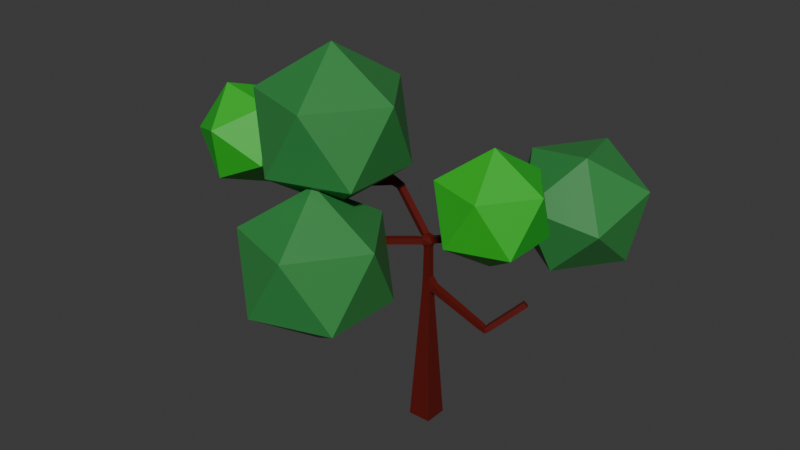 # Source: baum.blend  (saved by Blender 4.2.66; exported with 4.5.12 LTS)
import bpy
from mathutils import Matrix  # noqa: F401  (used for matrix-valued properties, if any)

bpy.ops.wm.read_factory_settings(use_empty=True)
scene = bpy.context.scene
scene.name = 'Scene'

# ---- collections
col_collection = bpy.data.collections.new('Collection'); scene.collection.children.link(col_collection)

# ---- materials (node trees are filled in below, after node groups)
mat_base = bpy.data.materials.new('Base')
mat_leaflight = bpy.data.materials.new('leafLight')
mat_leafdarker = bpy.data.materials.new('leafDarker')

# ---- material node trees
mat_base.use_nodes = True; mat_base.node_tree.nodes.clear()
_N = mat_base.node_tree.nodes; _L = mat_base.node_tree.links
n0 = _N.new('ShaderNodeBsdfPrincipled'); n0.name = 'Principled BSDF'; n0.location = (10, 300)
n0.inputs[0].default_value = (0.1135, 0.005894, 0.002998, 1.0)
n1 = _N.new('ShaderNodeOutputMaterial'); n1.name = 'Material Output'; n1.location = (300, 300)
_L.new(n0.outputs[0], n1.inputs[0])
n1.is_active_output = True
mat_leaflight.use_nodes = True; mat_leaflight.node_tree.nodes.clear()
_N = mat_leaflight.node_tree.nodes; _L = mat_leaflight.node_tree.links
n0 = _N.new('ShaderNodeBsdfPrincipled'); n0.name = 'Principled BSDF'; n0.location = (10, 300)
n0.inputs[0].default_value = (0.02111, 0.4896, 0.02311, 1.0)
n1 = _N.new('ShaderNodeOutputMaterial'); n1.name = 'Material Output'; n1.location = (300, 300)
_L.new(n0.outputs[0], n1.inputs[0])
n1.is_active_output = True
mat_leafdarker.use_nodes = True; mat_leafdarker.node_tree.nodes.clear()
_N = mat_leafdarker.node_tree.nodes; _L = mat_leafdarker.node_tree.links
n0 = _N.new('ShaderNodeBsdfPrincipled'); n0.name = 'Principled BSDF'; n0.location = (10, 300)
n0.inputs[0].default_value = (0.03467, 0.2465, 0.05679, 1.0)
n1 = _N.new('ShaderNodeOutputMaterial'); n1.name = 'Material Output'; n1.location = (300, 300)
_L.new(n0.outputs[0], n1.inputs[0])
n1.is_active_output = True

# ---- world
world_world = bpy.data.worlds.new('World'); scene.world = world_world
world_world.use_nodes = True; world_world.node_tree.nodes.clear()
_N = world_world.node_tree.nodes; _L = world_world.node_tree.links
n0 = _N.new('ShaderNodeOutputWorld'); n0.name = 'World Output'; n0.location = (300, 300)
n1 = _N.new('ShaderNodeBackground'); n1.name = 'Background'; n1.location = (10, 300)
n1.inputs[0].default_value = (0.05088, 0.05088, 0.05088, 1.0)
_L.new(n1.outputs[0], n0.inputs[0])
n0.is_active_output = True
world_world.color = (0.05088, 0.05088, 0.05088)
world_world.sun_shadow_jitter_overblur = 0.0

# ---- meshes
me_cube = bpy.data.meshes.new('Cube')
me_cube.from_pydata([(0.1665, -0.1665, 0.0), (-0.1665, -0.1665, 0.0), (-0.1665, 0.1665, 0.0), (0.1665, 0.1665, 0.0), (-0.9424, -0.7241, 2.654), (-1.018, -0.6821, 2.657), (-1.008, -0.6698, 2.742), (-0.9326, -0.7118, 2.739), (-1.113, -0.6547, 3.939), (-1.193, -0.6235, 3.939), (-1.175, -0.5767, 4.009), (-1.095, -0.6079, 4.009), (-2.192, 0.02213, 3.584), (-2.174, 0.1046, 3.566), (-2.132, 0.1112, 3.641), (-2.15, 0.0287, 3.659), (-1.419, -0.2267, 3.178), (-1.437, -0.1424, 3.175), (-1.418, -0.1347, 3.258), (-1.4, -0.219, 3.262), (-0.9527, -1.285, 2.871), (-1.038, -1.278, 2.884), (-1.023, -1.248, 2.963), (-0.9379, -1.255, 2.95), (1.022, -0.3501, 3.522), (0.9494, -0.3965, 3.522), (0.9135, -0.3402, 3.577), (0.9862, -0.2938, 3.577), (1.165, 0.8584, 3.175), (1.242, 0.819, 3.175), (1.237, 0.8083, 3.26), (1.16, 0.8477, 3.26), (0.953, 0.04009, 1.719), (0.9733, -0.0347, 1.717), (0.9605, -0.04009, 1.793), (0.9402, 0.0347, 1.795), (1.38, 0.3193, 2.147), (1.418, 0.2517, 2.154), (1.371, 0.232, 2.213), (1.334, 0.2995, 2.206), (0.7627, 0.07404, 3.05), (0.8394, 0.03463, 3.05), (0.8339, 0.02386, 3.135), (0.7571, 0.06327, 3.135), (0.7993, 0.1453, 3.061), (0.876, 0.1059, 3.061), (0.8705, 0.09517, 3.147), (0.7938, 0.1346, 3.147), (0.8359, 0.2167, 3.073), (0.9126, 0.1772, 3.073), (0.9071, 0.1665, 3.158), (0.8304, 0.2059, 3.158), (0.8725, 0.288, 3.084), (0.9493, 0.2486, 3.084), (0.9437, 0.2378, 3.169), (0.867, 0.2772, 3.169), (0.9091, 0.3593, 3.095), (0.9859, 0.3199, 3.095), (0.9803, 0.3091, 3.181), (0.9036, 0.3485, 3.181), (0.9457, 0.4306, 3.107), (1.022, 0.3912, 3.107), (1.017, 0.3804, 3.192), (0.9402, 0.4198, 3.192), (0.9823, 0.5019, 3.118), (1.059, 0.4625, 3.118), (1.054, 0.4517, 3.204), (0.9768, 0.4911, 3.204), (1.019, 0.5732, 3.129), (1.096, 0.5338, 3.129), (1.09, 0.523, 3.215), (1.013, 0.5624, 3.215), (1.056, 0.6445, 3.141), (1.132, 0.6051, 3.141), (1.127, 0.5943, 3.226), (1.05, 0.6337, 3.226), (1.092, 0.7158, 3.152), (1.169, 0.6764, 3.152), (1.163, 0.6656, 3.238), (1.087, 0.7051, 3.238), (1.129, 0.7871, 3.164), (1.206, 0.7477, 3.164), (1.2, 0.737, 3.249), (1.123, 0.7764, 3.249), (0.8418, -0.06763, 3.113), (0.7691, -0.1141, 3.113), (0.7331, -0.05778, 3.167), (0.8058, -0.01134, 3.167), (0.8676, -0.108, 3.171), (0.7948, -0.1544, 3.171), (0.7589, -0.09813, 3.226), (0.8316, -0.05168, 3.226), (0.8933, -0.1483, 3.23), (0.8206, -0.1948, 3.23), (0.7846, -0.1385, 3.284), (0.8574, -0.09203, 3.284), (0.9191, -0.1887, 3.288), (0.8464, -0.2351, 3.288), (0.8104, -0.1788, 3.343), (0.8831, -0.1324, 3.343), (0.9449, -0.229, 3.347), (0.8721, -0.2755, 3.347), (0.8362, -0.2192, 3.401), (0.9089, -0.1727, 3.401), (0.9706, -0.2694, 3.405), (0.8979, -0.3158, 3.405), (0.862, -0.2595, 3.46), (0.9347, -0.2131, 3.46), (0.9964, -0.3097, 3.464), (0.9237, -0.3562, 3.464), (0.8877, -0.2999, 3.519), (0.9604, -0.2534, 3.519), (-0.9416, -0.7867, 2.679), (-1.027, -0.7798, 2.692), (-1.012, -0.7496, 2.772), (-0.9268, -0.7565, 2.759), (-0.9432, -0.8579, 2.706), (-1.028, -0.851, 2.72), (-1.013, -0.8208, 2.799), (-0.9284, -0.8277, 2.786), (-0.9448, -0.9291, 2.734), (-1.03, -0.9222, 2.747), (-1.015, -0.892, 2.826), (-0.93, -0.8989, 2.813), (-0.9464, -1.0, 2.761), (-1.031, -0.9934, 2.774), (-1.017, -0.9632, 2.854), (-0.9316, -0.9701, 2.841), (-0.948, -1.072, 2.788), (-1.033, -1.065, 2.802), (-1.018, -1.034, 2.881), (-0.9332, -1.041, 2.868), (-0.9496, -1.143, 2.816), (-1.035, -1.136, 2.829), (-1.02, -1.106, 2.908), (-0.9348, -1.113, 2.895), (-0.9511, -1.214, 2.843), (-1.036, -1.207, 2.856), (-1.021, -1.177, 2.936), (-0.9363, -1.184, 2.923), (-0.04307, -0.08381, 2.702), (-0.09324, -0.01361, 2.702), (-0.09915, -0.01052, 2.772), (-0.04606, -0.08595, 2.789), (-0.1127, -0.1336, 2.699), (-0.1629, -0.0634, 2.699), (-0.1659, -0.06553, 2.785), (-0.1157, -0.1357, 2.785), (-0.1824, -0.1834, 2.695), (-0.2326, -0.1132, 2.695), (-0.2355, -0.1153, 2.781), (-0.1854, -0.1855, 2.781), (-0.252, -0.2332, 2.692), (-0.3022, -0.163, 2.692), (-0.3052, -0.1651, 2.778), (-0.255, -0.2353, 2.778), (-0.3217, -0.2829, 2.688), (-0.3719, -0.2127, 2.688), (-0.3749, -0.2149, 2.774), (-0.3247, -0.2851, 2.774), (-0.3913, -0.3327, 2.684), (-0.4415, -0.2625, 2.684), (-0.4445, -0.2647, 2.77), (-0.3943, -0.3349, 2.77), (-0.461, -0.3825, 2.681), (-0.5112, -0.3123, 2.681), (-0.5142, -0.3144, 2.767), (-0.464, -0.3846, 2.767), (-0.5307, -0.4323, 2.677), (-0.5808, -0.3621, 2.677), (-0.5838, -0.3642, 2.763), (-0.5336, -0.4344, 2.763), (-0.6003, -0.4821, 2.673), (-0.6505, -0.4119, 2.673), (-0.6535, -0.414, 2.759), (-0.6033, -0.4842, 2.759), (-0.67, -0.5318, 2.67), (-0.7201, -0.4617, 2.67), (-0.7231, -0.4638, 2.756), (-0.673, -0.534, 2.756), (-0.7396, -0.5816, 2.666), (-0.7898, -0.5114, 2.666), (-0.7928, -0.5136, 2.752), (-0.7426, -0.5838, 2.752), (-0.8093, -0.6314, 2.662), (-0.8594, -0.5612, 2.662), (-0.8624, -0.5634, 2.749), (-0.8123, -0.6336, 2.749), (-0.8789, -0.6812, 2.659), (-0.9291, -0.611, 2.659), (-0.9321, -0.6131, 2.745), (-0.8819, -0.6833, 2.745), (-0.7757, 0.2151, 3.272), (-0.8562, 0.2463, 3.272), (-0.838, 0.2931, 3.342), (-0.7576, 0.2619, 3.342), (-0.7998, 0.153, 3.319), (-0.8803, 0.1842, 3.319), (-0.8621, 0.231, 3.39), (-0.7817, 0.1998, 3.39), (-0.8239, 0.09089, 3.367), (-0.9044, 0.1221, 3.367), (-0.8862, 0.1689, 3.437), (-0.8058, 0.1377, 3.437), (-0.848, 0.02876, 3.415), (-0.9284, 0.05995, 3.415), (-0.9103, 0.1067, 3.485), (-0.8298, 0.07555, 3.485), (-0.8721, -0.03337, 3.462), (-0.9525, -0.002182, 3.462), (-0.9344, 0.04461, 3.532), (-0.8539, 0.01342, 3.532), (-0.8962, -0.0955, 3.51), (-0.9766, -0.06431, 3.51), (-0.9585, -0.01752, 3.58), (-0.878, -0.04871, 3.58), (-0.9202, -0.1576, 3.558), (-1.001, -0.1264, 3.558), (-0.9826, -0.07965, 3.628), (-0.9021, -0.1108, 3.628), (-0.9443, -0.2198, 3.605), (-1.025, -0.1886, 3.605), (-1.007, -0.1418, 3.675), (-0.9262, -0.173, 3.675), (-0.9684, -0.2819, 3.653), (-1.049, -0.2507, 3.653), (-1.031, -0.2039, 3.723), (-0.9503, -0.2351, 3.723), (-0.9925, -0.344, 3.7), (-1.073, -0.3128, 3.7), (-1.055, -0.266, 3.771), (-0.9744, -0.2972, 3.771), (-1.017, -0.4061, 3.748), (-1.097, -0.375, 3.748), (-1.079, -0.3282, 3.818), (-0.9984, -0.3594, 3.818), (-1.041, -0.4683, 3.796), (-1.121, -0.4371, 3.796), (-1.103, -0.3903, 3.866), (-1.023, -0.4215, 3.866), (-1.065, -0.5304, 3.843), (-1.145, -0.4992, 3.843), (-1.127, -0.4524, 3.914), (-1.047, -0.4836, 3.914), (-1.089, -0.5925, 3.891), (-1.169, -0.5613, 3.891), (-1.151, -0.5146, 3.961), (-1.071, -0.5457, 3.961), (-1.516, -0.2027, 3.225), (-1.498, -0.1202, 3.208), (-1.456, -0.1136, 3.283), (-1.474, -0.1962, 3.3), (-1.584, -0.1803, 3.261), (-1.566, -0.09774, 3.244), (-1.524, -0.09116, 3.319), (-1.542, -0.1737, 3.336), (-1.651, -0.1578, 3.297), (-1.633, -0.07525, 3.28), (-1.591, -0.06868, 3.355), (-1.609, -0.1512, 3.372), (-1.719, -0.1353, 3.333), (-1.701, -0.05276, 3.315), (-1.659, -0.04619, 3.391), (-1.677, -0.1287, 3.408), (-1.787, -0.1128, 3.369), (-1.768, -0.03028, 3.351), (-1.726, -0.0237, 3.426), (-1.745, -0.1062, 3.444), (-1.854, -0.09031, 3.405), (-1.836, -0.007789, 3.387), (-1.794, -0.001215, 3.462), (-1.812, -0.08373, 3.48), (-1.922, -0.06782, 3.44), (-1.904, 0.0147, 3.423), (-1.862, 0.02127, 3.498), (-1.88, -0.06125, 3.515), (-1.989, -0.04533, 3.476), (-1.971, 0.03718, 3.459), (-1.929, 0.04376, 3.534), (-1.947, -0.03876, 3.551), (-2.057, -0.02285, 3.512), (-2.039, 0.05967, 3.495), (-1.997, 0.06625, 3.57), (-2.015, -0.01627, 3.587), (-2.124, -0.0003613, 3.548), (-2.106, 0.08216, 3.531), (-2.064, 0.08873, 3.606), (-2.082, 0.006213, 3.623), (-0.8181, 0.2339, 3.212), (-0.8712, 0.3019, 3.212), (-0.8747, 0.2992, 3.298), (-0.8215, 0.2312, 3.298), (-0.8817, 0.1842, 3.208), (-0.9348, 0.2522, 3.208), (-0.9383, 0.2495, 3.294), (-0.8851, 0.1815, 3.294), (-0.9453, 0.1345, 3.204), (-0.9984, 0.2025, 3.204), (-1.002, 0.1998, 3.29), (-0.9487, 0.1318, 3.29), (-1.009, 0.08484, 3.2), (-1.062, 0.1528, 3.2), (-1.065, 0.1501, 3.286), (-1.012, 0.08215, 3.286), (-1.072, 0.03514, 3.196), (-1.126, 0.1031, 3.196), (-1.129, 0.1004, 3.282), (-1.076, 0.03246, 3.282), (-1.136, -0.01455, 3.192), (-1.189, 0.05343, 3.192), (-1.193, 0.05075, 3.278), (-1.139, -0.01724, 3.278), (-1.2, -0.06425, 3.187), (-1.253, 0.003738, 3.187), (-1.256, 0.001052, 3.274), (-1.203, -0.06693, 3.274), (-1.263, -0.1139, 3.183), (-1.316, -0.04596, 3.183), (-1.32, -0.04864, 3.27), (-1.267, -0.1166, 3.27), (-1.327, -0.1636, 3.179), (-1.38, -0.09565, 3.179), (-1.383, -0.09834, 3.265), (-1.33, -0.1663, 3.265), (0.09466, 0.04038, 2.743), (0.09213, -0.04587, 2.743), (0.05767, -0.04485, 2.822), (0.0602, 0.04139, 2.822), (0.1708, 0.03815, 2.776), (0.1683, -0.0481, 2.776), (0.1338, -0.04709, 2.855), (0.1364, 0.03916, 2.855), (0.247, 0.03591, 2.809), (0.2445, -0.05034, 2.809), (0.21, -0.04933, 2.888), (0.2125, 0.03692, 2.888), (0.3232, 0.03367, 2.843), (0.3206, -0.05257, 2.843), (0.2862, -0.05156, 2.922), (0.2887, 0.03469, 2.922), (0.3993, 0.03144, 2.876), (0.3968, -0.05481, 2.876), (0.3623, -0.0538, 2.955), (0.3649, 0.03245, 2.955), (0.4755, 0.0292, 2.909), (0.473, -0.05705, 2.909), (0.4385, -0.05603, 2.988), (0.441, 0.03021, 2.988), (0.5517, 0.02697, 2.942), (0.5491, -0.05928, 2.942), (0.5147, -0.05827, 3.021), (0.5172, 0.02798, 3.021), (0.6278, 0.02473, 2.975), (0.6253, -0.06152, 2.975), (0.5908, -0.06051, 3.054), (0.5934, 0.02574, 3.054), (0.704, 0.02249, 3.009), (0.7015, -0.06375, 3.009), (0.667, -0.06274, 3.088), (0.6695, 0.0235, 3.088), (-0.06975, 0.07471, 2.755), (-0.02839, 0.058, 2.829), (-0.06071, -0.022, 2.829), (-0.1673, 0.02107, 2.797), (-0.135, 0.1011, 2.797), (-0.09363, 0.08436, 2.871), (-0.1259, 0.004355, 2.871), (-0.2325, 0.04742, 2.84), (-0.2002, 0.1274, 2.84), (-0.1589, 0.1107, 2.914), (-0.1912, 0.03071, 2.914), (-0.2978, 0.07378, 2.882), (-0.2655, 0.1538, 2.882), (-0.2241, 0.1371, 2.956), (-0.2564, 0.05707, 2.956), (-0.363, 0.1001, 2.925), (-0.3307, 0.1801, 2.925), (-0.2893, 0.1634, 2.999), (-0.3216, 0.08342, 2.999), (-0.4282, 0.1265, 2.967), (-0.3959, 0.2065, 2.967), (-0.3546, 0.1898, 3.041), (-0.3869, 0.1098, 3.041), (-0.4935, 0.1528, 3.01), (-0.4612, 0.2328, 3.01), (-0.4198, 0.2161, 3.084), (-0.4521, 0.1361, 3.084), (-0.5587, 0.1792, 3.052), (-0.5264, 0.2592, 3.052), (-0.485, 0.2425, 3.126), (-0.5174, 0.1625, 3.126), (-0.6239, 0.2056, 3.095), (-0.5916, 0.2856, 3.095), (-0.5503, 0.2688, 3.169), (-0.5826, 0.1888, 3.169), (-0.6892, 0.2319, 3.137), (-0.6569, 0.3119, 3.137), (-0.6155, 0.2952, 3.211), (-0.6478, 0.2152, 3.211), (-0.7544, 0.2583, 3.18), (-0.7221, 0.3383, 3.18), (-0.6807, 0.3216, 3.254), (-0.7131, 0.2416, 3.254), (0.05029, -0.05029, 2.223), (-0.05029, -0.05029, 2.223), (-0.05029, 0.05029, 2.223), (0.05029, 0.05029, 2.223), (0.04901, -0.04901, 2.317), (-0.04901, -0.04901, 2.317), (-0.04901, 0.04901, 2.317), (0.04901, 0.04901, 2.317), (0.04778, -0.04778, 2.407), (-0.04778, -0.04778, 2.407), (-0.04778, 0.04778, 2.407), (0.04778, 0.04778, 2.407), (0.04659, -0.04659, 2.495), (-0.04659, -0.04659, 2.495), (-0.04659, 0.04659, 2.495), (0.04659, 0.04659, 2.495), (0.04542, -0.04542, 2.581), (-0.04542, -0.04542, 2.581), (-0.04542, 0.04542, 2.581), (0.04542, 0.04542, 2.581), (0.04427, -0.04427, 2.666), (-0.04427, -0.04427, 2.666), (-0.04427, 0.04427, 2.666), (0.04427, 0.04427, 2.666), (0.1411, -0.1411, 0.468), (-0.1411, -0.1411, 0.468), (-0.1411, 0.1411, 0.468), (0.1411, 0.1411, 0.468), (0.1265, -0.1265, 0.7372), (-0.1265, -0.1265, 0.7372), (-0.1265, 0.1265, 0.7372), (0.1265, 0.1265, 0.7372), (0.1144, -0.1144, 0.9615), (-0.1144, -0.1144, 0.9615), (-0.1144, 0.1144, 0.9615), (0.1144, 0.1144, 0.9615), (0.1036, -0.1036, 1.161), (-0.1036, -0.1036, 1.161), (-0.1036, 0.1036, 1.161), (0.1036, 0.1036, 1.161), (0.09364, -0.09364, 1.344), (-0.09364, -0.09364, 1.344), (-0.09364, 0.09364, 1.344), (0.09364, 0.09364, 1.344), (0.08439, -0.08439, 1.514), (-0.08439, -0.08439, 1.514), (-0.08439, 0.08439, 1.514), (0.08439, 0.08439, 1.514), (0.07566, -0.07566, 1.675), (-0.07566, -0.07566, 1.675), (-0.07566, 0.07566, 1.675), (0.07566, 0.07566, 1.675), (0.06735, -0.06735, 1.829), (-0.06735, -0.06735, 1.829), (-0.06735, 0.06735, 1.829), (0.06735, 0.06735, 1.829), (0.0594, -0.0594, 1.975), (-0.0594, -0.0594, 1.975), (-0.0594, 0.0594, 1.975), (0.0594, 0.0594, 1.975), (0.09116, 0.05026, 2.028), (0.09116, -0.05026, 2.028), (0.1266, -0.05026, 2.122), (0.1266, 0.05026, 2.122), (0.1823, 0.04903, 1.995), (0.1823, -0.04903, 1.995), (0.2169, -0.04903, 2.087), (0.2169, 0.04903, 2.087), (0.2677, 0.04788, 1.964), (0.2677, -0.04788, 1.964), (0.3015, -0.04788, 2.054), (0.3015, 0.04788, 2.054), (0.3495, 0.04677, 1.935), (0.3495, -0.04677, 1.935), (0.3825, -0.04677, 2.022), (0.3825, 0.04677, 2.022), (0.4288, 0.0457, 1.906), (0.4288, -0.0457, 1.906), (0.461, -0.0457, 1.992), (0.461, 0.0457, 1.992), (0.5061, 0.04466, 1.878), (0.5061, -0.04466, 1.878), (0.5376, -0.04466, 1.962), (0.5376, 0.04466, 1.962), (0.5818, 0.04364, 1.851), (0.5818, -0.04364, 1.851), (0.6125, -0.04364, 1.932), (0.6125, 0.04364, 1.932), (0.6561, 0.04263, 1.824), (0.6561, -0.04263, 1.824), (0.6862, -0.04263, 1.903), (0.6862, 0.04263, 1.903), (0.7293, 0.04165, 1.797), (0.7293, -0.04165, 1.797), (0.7586, -0.04165, 1.875), (0.7586, 0.04165, 1.875), (0.8014, 0.04067, 1.771), (0.8014, -0.04067, 1.771), (0.8301, -0.04067, 1.847), (0.8301, 0.04067, 1.847), (0.8727, 0.03971, 1.745), (0.8727, -0.03971, 1.745), (0.9007, -0.03971, 1.819), (0.9007, 0.03971, 1.819), (1.008, 0.07425, 1.77), (1.045, 0.006707, 1.777), (0.9988, -0.013, 1.836), (0.9614, 0.05454, 1.829), (1.054, 0.1049, 1.817), (1.092, 0.03733, 1.824), (1.045, 0.01763, 1.883), (1.008, 0.08517, 1.876), (1.101, 0.1355, 1.864), (1.138, 0.06796, 1.871), (1.092, 0.04825, 1.93), (1.054, 0.1158, 1.923), (1.148, 0.1661, 1.911), (1.185, 0.09858, 1.918), (1.138, 0.07888, 1.977), (1.101, 0.1464, 1.97), (1.194, 0.1968, 1.958), (1.231, 0.1292, 1.965), (1.185, 0.1095, 2.024), (1.148, 0.177, 2.017), (1.241, 0.2274, 2.006), (1.278, 0.1598, 2.013), (1.231, 0.1401, 2.071), (1.194, 0.2077, 2.064), (1.287, 0.258, 2.053), (1.325, 0.1905, 2.06), (1.278, 0.1708, 2.118), (1.241, 0.2383, 2.111), (1.334, 0.2886, 2.1), (1.371, 0.2211, 2.107), (1.325, 0.2014, 2.166), (1.287, 0.2689, 2.159), (-0.7757, 0.2151, 3.272), (-0.8562, 0.2463, 3.272), (-0.838, 0.2931, 3.342), (-0.7576, 0.2619, 3.342), (-0.8215, 0.2312, 3.298), (-0.8747, 0.2992, 3.298), (-0.8712, 0.3019, 3.212), (-0.8181, 0.2339, 3.212)], [], [(80, 81, 77, 76), (79, 76, 72, 75), (78, 79, 75, 74), (77, 78, 74, 73), (76, 77, 73, 72), (75, 72, 68, 71), (74, 75, 71, 70), (73, 74, 70, 69), (72, 73, 69, 68), (71, 68, 64, 67), (70, 71, 67, 66), (69, 70, 66, 65), (68, 69, 65, 64), (67, 64, 60, 63), (66, 67, 63, 62), (65, 66, 62, 61), (64, 65, 61, 60), (63, 60, 56, 59), (62, 63, 59, 58), (61, 62, 58, 57), (60, 61, 57, 56), (59, 56, 52, 55), (58, 59, 55, 54), (57, 58, 54, 53), (56, 57, 53, 52), (290, 400, 289), (55, 52, 48, 51), (54, 55, 51, 50), (53, 54, 50, 49), (52, 53, 49, 48), (51, 48, 44, 47), (401, 194, 195), (50, 51, 47, 46), (49, 50, 46, 45), (48, 49, 45, 44), (423, 140, 424), (47, 44, 40, 43), (46, 47, 43, 42), (45, 46, 42, 41), (44, 45, 41, 40), (360, 426, 425), (39, 38, 37, 36), (31, 30, 29, 28), (325, 140, 423), (325, 143, 140), (27, 26, 25, 24), (143, 362, 142), (406, 403, 465, 466), (194, 401, 400, 290), (361, 327, 360), (327, 324, 360), (324, 426, 360), (23, 22, 21, 20), (15, 14, 13, 12), (326, 143, 325), (326, 362, 143), (326, 361, 362), (326, 327, 361), (41, 84, 85, 357), (461, 460, 404, 405), (193, 543, 546, 288), (288, 546, 545, 289), (289, 545, 544, 290), (194, 541, 542, 195), (404, 460, 459, 403), (462, 461, 405, 406), (195, 542, 539, 192), (192, 539, 540, 291), (291, 540, 541, 194), (0, 1, 2, 3), (43, 359, 358, 86), (40, 41, 357, 356), (289, 400, 399, 288), (324, 325, 423, 426), (459, 464, 465, 403), (462, 406, 466, 463), (40, 356, 359, 43), (85, 86, 358, 357), (464, 459, 462, 463), (360, 425, 141, 142), (401, 195, 192, 402), (402, 192, 288, 399), (42, 43, 86, 87), (42, 87, 84, 41), (290, 544, 543, 193), (11, 10, 9, 8), (140, 141, 425, 424), (291, 193, 288, 192), (194, 290, 193, 291), (81, 82, 78, 77), (82, 83, 79, 78), (83, 80, 76, 79), (28, 29, 81, 80), (29, 30, 82, 81), (30, 31, 83, 82), (31, 28, 80, 83), (88, 89, 85, 84), (89, 90, 86, 85), (90, 91, 87, 86), (91, 88, 84, 87), (92, 93, 89, 88), (93, 94, 90, 89), (94, 95, 91, 90), (95, 92, 88, 91), (96, 97, 93, 92), (97, 98, 94, 93), (98, 99, 95, 94), (99, 96, 92, 95), (100, 101, 97, 96), (101, 102, 98, 97), (102, 103, 99, 98), (103, 100, 96, 99), (104, 105, 101, 100), (105, 106, 102, 101), (106, 107, 103, 102), (107, 104, 100, 103), (108, 109, 105, 104), (109, 110, 106, 105), (110, 111, 107, 106), (111, 108, 104, 107), (24, 25, 109, 108), (25, 26, 110, 109), (26, 27, 111, 110), (27, 24, 108, 111), (112, 113, 5, 4), (113, 114, 6, 5), (114, 115, 7, 6), (115, 112, 4, 7), (116, 117, 113, 112), (117, 118, 114, 113), (118, 119, 115, 114), (119, 116, 112, 115), (120, 121, 117, 116), (121, 122, 118, 117), (122, 123, 119, 118), (123, 120, 116, 119), (124, 125, 121, 120), (125, 126, 122, 121), (126, 127, 123, 122), (127, 124, 120, 123), (128, 129, 125, 124), (129, 130, 126, 125), (130, 131, 127, 126), (131, 128, 124, 127), (132, 133, 129, 128), (133, 134, 130, 129), (134, 135, 131, 130), (135, 132, 128, 131), (136, 137, 133, 132), (137, 138, 134, 133), (138, 139, 135, 134), (139, 136, 132, 135), (20, 21, 137, 136), (21, 22, 138, 137), (22, 23, 139, 138), (23, 20, 136, 139), (144, 145, 141, 140), (145, 146, 142, 141), (146, 147, 143, 142), (147, 144, 140, 143), (148, 149, 145, 144), (149, 150, 146, 145), (150, 151, 147, 146), (151, 148, 144, 147), (152, 153, 149, 148), (153, 154, 150, 149), (154, 155, 151, 150), (155, 152, 148, 151), (156, 157, 153, 152), (157, 158, 154, 153), (158, 159, 155, 154), (159, 156, 152, 155), (160, 161, 157, 156), (161, 162, 158, 157), (162, 163, 159, 158), (163, 160, 156, 159), (164, 165, 161, 160), (165, 166, 162, 161), (166, 167, 163, 162), (167, 164, 160, 163), (168, 169, 165, 164), (169, 170, 166, 165), (170, 171, 167, 166), (171, 168, 164, 167), (172, 173, 169, 168), (173, 174, 170, 169), (174, 175, 171, 170), (175, 172, 168, 171), (176, 177, 173, 172), (177, 178, 174, 173), (178, 179, 175, 174), (179, 176, 172, 175), (180, 181, 177, 176), (181, 182, 178, 177), (182, 183, 179, 178), (183, 180, 176, 179), (184, 185, 181, 180), (185, 186, 182, 181), (186, 187, 183, 182), (187, 184, 180, 183), (188, 189, 185, 184), (189, 190, 186, 185), (190, 191, 187, 186), (191, 188, 184, 187), (4, 5, 189, 188), (5, 6, 190, 189), (6, 7, 191, 190), (7, 4, 188, 191), (196, 197, 540, 539), (197, 198, 541, 540), (198, 199, 542, 541), (199, 196, 539, 542), (200, 201, 197, 196), (201, 202, 198, 197), (202, 203, 199, 198), (203, 200, 196, 199), (204, 205, 201, 200), (205, 206, 202, 201), (206, 207, 203, 202), (207, 204, 200, 203), (208, 209, 205, 204), (209, 210, 206, 205), (210, 211, 207, 206), (211, 208, 204, 207), (212, 213, 209, 208), (213, 214, 210, 209), (214, 215, 211, 210), (215, 212, 208, 211), (216, 217, 213, 212), (217, 218, 214, 213), (218, 219, 215, 214), (219, 216, 212, 215), (220, 221, 217, 216), (221, 222, 218, 217), (222, 223, 219, 218), (223, 220, 216, 219), (224, 225, 221, 220), (225, 226, 222, 221), (226, 227, 223, 222), (227, 224, 220, 223), (228, 229, 225, 224), (229, 230, 226, 225), (230, 231, 227, 226), (231, 228, 224, 227), (232, 233, 229, 228), (233, 234, 230, 229), (234, 235, 231, 230), (235, 232, 228, 231), (236, 237, 233, 232), (237, 238, 234, 233), (238, 239, 235, 234), (239, 236, 232, 235), (240, 241, 237, 236), (241, 242, 238, 237), (242, 243, 239, 238), (243, 240, 236, 239), (244, 245, 241, 240), (245, 246, 242, 241), (246, 247, 243, 242), (247, 244, 240, 243), (8, 9, 245, 244), (9, 10, 246, 245), (10, 11, 247, 246), (11, 8, 244, 247), (248, 249, 17, 16), (249, 250, 18, 17), (250, 251, 19, 18), (251, 248, 16, 19), (252, 253, 249, 248), (253, 254, 250, 249), (254, 255, 251, 250), (255, 252, 248, 251), (256, 257, 253, 252), (257, 258, 254, 253), (258, 259, 255, 254), (259, 256, 252, 255), (260, 261, 257, 256), (261, 262, 258, 257), (262, 263, 259, 258), (263, 260, 256, 259), (264, 265, 261, 260), (265, 266, 262, 261), (266, 267, 263, 262), (267, 264, 260, 263), (268, 269, 265, 264), (269, 270, 266, 265), (270, 271, 267, 266), (271, 268, 264, 267), (272, 273, 269, 268), (273, 274, 270, 269), (274, 275, 271, 270), (275, 272, 268, 271), (276, 277, 273, 272), (277, 278, 274, 273), (278, 279, 275, 274), (279, 276, 272, 275), (280, 281, 277, 276), (281, 282, 278, 277), (282, 283, 279, 278), (283, 280, 276, 279), (284, 285, 281, 280), (285, 286, 282, 281), (286, 287, 283, 282), (287, 284, 280, 283), (12, 13, 285, 284), (13, 14, 286, 285), (14, 15, 287, 286), (15, 12, 284, 287), (292, 293, 545, 546), (293, 294, 544, 545), (294, 295, 543, 544), (295, 292, 546, 543), (296, 297, 293, 292), (297, 298, 294, 293), (298, 299, 295, 294), (299, 296, 292, 295), (300, 301, 297, 296), (301, 302, 298, 297), (302, 303, 299, 298), (303, 300, 296, 299), (304, 305, 301, 300), (305, 306, 302, 301), (306, 307, 303, 302), (307, 304, 300, 303), (308, 309, 305, 304), (309, 310, 306, 305), (310, 311, 307, 306), (311, 308, 304, 307), (312, 313, 309, 308), (313, 314, 310, 309), (314, 315, 311, 310), (315, 312, 308, 311), (316, 317, 313, 312), (317, 318, 314, 313), (318, 319, 315, 314), (319, 316, 312, 315), (320, 321, 317, 316), (321, 322, 318, 317), (322, 323, 319, 318), (323, 320, 316, 319), (16, 17, 321, 320), (17, 18, 322, 321), (18, 19, 323, 322), (19, 16, 320, 323), (328, 329, 325, 324), (329, 330, 326, 325), (330, 331, 327, 326), (331, 328, 324, 327), (332, 333, 329, 328), (333, 334, 330, 329), (334, 335, 331, 330), (335, 332, 328, 331), (336, 337, 333, 332), (337, 338, 334, 333), (338, 339, 335, 334), (339, 336, 332, 335), (340, 341, 337, 336), (341, 342, 338, 337), (342, 343, 339, 338), (343, 340, 336, 339), (344, 345, 341, 340), (345, 346, 342, 341), (346, 347, 343, 342), (347, 344, 340, 343), (348, 349, 345, 344), (349, 350, 346, 345), (350, 351, 347, 346), (351, 348, 344, 347), (352, 353, 349, 348), (353, 354, 350, 349), (354, 355, 351, 350), (355, 352, 348, 351), (356, 357, 353, 352), (357, 358, 354, 353), (358, 359, 355, 354), (359, 356, 352, 355), (363, 364, 360, 142), (364, 365, 361, 360), (365, 366, 362, 361), (366, 363, 142, 362), (367, 368, 364, 363), (368, 369, 365, 364), (369, 370, 366, 365), (370, 367, 363, 366), (371, 372, 368, 367), (372, 373, 369, 368), (373, 374, 370, 369), (374, 371, 367, 370), (375, 376, 372, 371), (376, 377, 373, 372), (377, 378, 374, 373), (378, 375, 371, 374), (379, 380, 376, 375), (380, 381, 377, 376), (381, 382, 378, 377), (382, 379, 375, 378), (383, 384, 380, 379), (384, 385, 381, 380), (385, 386, 382, 381), (386, 383, 379, 382), (387, 388, 384, 383), (388, 389, 385, 384), (389, 390, 386, 385), (390, 387, 383, 386), (391, 392, 388, 387), (392, 393, 389, 388), (393, 394, 390, 389), (394, 391, 387, 390), (395, 396, 392, 391), (396, 397, 393, 392), (397, 398, 394, 393), (398, 395, 391, 394), (399, 400, 396, 395), (400, 401, 397, 396), (401, 402, 398, 397), (402, 399, 395, 398), (407, 408, 404, 403), (408, 409, 405, 404), (409, 410, 406, 405), (410, 407, 403, 406), (411, 412, 408, 407), (412, 413, 409, 408), (413, 414, 410, 409), (414, 411, 407, 410), (415, 416, 412, 411), (416, 417, 413, 412), (417, 418, 414, 413), (418, 415, 411, 414), (419, 420, 416, 415), (420, 421, 417, 416), (421, 422, 418, 417), (422, 419, 415, 418), (423, 424, 420, 419), (424, 425, 421, 420), (425, 426, 422, 421), (426, 423, 419, 422), (427, 428, 1, 0), (428, 429, 2, 1), (429, 430, 3, 2), (430, 427, 0, 3), (431, 432, 428, 427), (432, 433, 429, 428), (433, 434, 430, 429), (434, 431, 427, 430), (435, 436, 432, 431), (436, 437, 433, 432), (437, 438, 434, 433), (438, 435, 431, 434), (439, 440, 436, 435), (440, 441, 437, 436), (441, 442, 438, 437), (442, 439, 435, 438), (443, 444, 440, 439), (444, 445, 441, 440), (445, 446, 442, 441), (446, 443, 439, 442), (447, 448, 444, 443), (448, 449, 445, 444), (449, 450, 446, 445), (450, 447, 443, 446), (451, 452, 448, 447), (452, 453, 449, 448), (453, 454, 450, 449), (454, 451, 447, 450), (455, 456, 452, 451), (456, 457, 453, 452), (457, 458, 454, 453), (458, 455, 451, 454), (459, 460, 456, 455), (460, 461, 457, 456), (461, 462, 458, 457), (462, 459, 455, 458), (467, 468, 464, 463), (468, 469, 465, 464), (469, 470, 466, 465), (470, 467, 463, 466), (471, 472, 468, 467), (472, 473, 469, 468), (473, 474, 470, 469), (474, 471, 467, 470), (475, 476, 472, 471), (476, 477, 473, 472), (477, 478, 474, 473), (478, 475, 471, 474), (479, 480, 476, 475), (480, 481, 477, 476), (481, 482, 478, 477), (482, 479, 475, 478), (483, 484, 480, 479), (484, 485, 481, 480), (485, 486, 482, 481), (486, 483, 479, 482), (487, 488, 484, 483), (488, 489, 485, 484), (489, 490, 486, 485), (490, 487, 483, 486), (491, 492, 488, 487), (492, 493, 489, 488), (493, 494, 490, 489), (494, 491, 487, 490), (495, 496, 492, 491), (496, 497, 493, 492), (497, 498, 494, 493), (498, 495, 491, 494), (499, 500, 496, 495), (500, 501, 497, 496), (501, 502, 498, 497), (502, 499, 495, 498), (503, 504, 500, 499), (504, 505, 501, 500), (505, 506, 502, 501), (506, 503, 499, 502), (32, 33, 504, 503), (33, 34, 505, 504), (34, 35, 506, 505), (35, 32, 503, 506), (507, 508, 33, 32), (508, 509, 34, 33), (509, 510, 35, 34), (510, 507, 32, 35), (511, 512, 508, 507), (512, 513, 509, 508), (513, 514, 510, 509), (514, 511, 507, 510), (515, 516, 512, 511), (516, 517, 513, 512), (517, 518, 514, 513), (518, 515, 511, 514), (519, 520, 516, 515), (520, 521, 517, 516), (521, 522, 518, 517), (522, 519, 515, 518), (523, 524, 520, 519), (524, 525, 521, 520), (525, 526, 522, 521), (526, 523, 519, 522), (527, 528, 524, 523), (528, 529, 525, 524), (529, 530, 526, 525), (530, 527, 523, 526), (531, 532, 528, 527), (532, 533, 529, 528), (533, 534, 530, 529), (534, 531, 527, 530), (535, 536, 532, 531), (536, 537, 533, 532), (537, 538, 534, 533), (538, 535, 531, 534), (36, 37, 536, 535), (37, 38, 537, 536), (38, 39, 538, 537), (39, 36, 535, 538)])
me_cube.materials.append(mat_base)
me_cube.use_mirror_vertex_groups = False
me_cube.update()
me_icosphere_001 = bpy.data.meshes.new('Icosphere.001')
me_icosphere_001.from_pydata([(0.0, 0.0, -0.7583), (0.5487, -0.3987, -0.3391), (-0.2096, -0.6451, -0.3391), (-0.6783, 0.0, -0.3391), (-0.2096, 0.6451, -0.3391), (0.5487, 0.3987, -0.3391), (0.2096, -0.6451, 0.3391), (-0.5487, -0.3987, 0.3391), (-0.5487, 0.3987, 0.3391), (0.2096, 0.6451, 0.3391), (0.6783, 0.0, 0.3391), (0.0, 0.0, 0.7583)], [], [(0, 1, 2), (1, 0, 5), (0, 2, 3), (0, 3, 4), (0, 4, 5), (1, 5, 10), (2, 1, 6), (3, 2, 7), (4, 3, 8), (5, 4, 9), (1, 10, 6), (2, 6, 7), (3, 7, 8), (4, 8, 9), (5, 9, 10), (6, 10, 11), (7, 6, 11), (8, 7, 11), (9, 8, 11), (10, 9, 11)])
_uv = me_icosphere_001.uv_layers.new(name='UVMap')
_uv.uv.foreach_set('vector', [0.1818, 0.0, 0.2727, 0.1575, 0.09091, 0.1575, 0.2727, 0.1575, 0.3636, 0.0, 0.4545, 0.1575, 0.9091, 0.0, 1.0, 0.1575, 0.8182, 0.1575, 0.7273, 0.0, 0.8182, 0.1575, 0.6364, 0.1575, 0.5455, 0.0, 0.6364, 0.1575, 0.4545, 0.1575, 0.2727, 0.1575, 0.4545, 0.1575, 0.3636, 0.3149, 0.09091, 0.1575, 0.2727, 0.1575, 0.1818, 0.3149, 0.8182, 0.1575, 1.0, 0.1575, 0.9091, 0.3149, 0.6364, 0.1575, 0.8182, 0.1575, 0.7273, 0.3149, 0.4545, 0.1575, 0.6364, 0.1575, 0.5455, 0.3149, 0.2727, 0.1575, 0.3636, 0.3149, 0.1818, 0.3149, 0.09091, 0.1575, 0.1818, 0.3149, 0.0, 0.3149, 0.8182, 0.1575, 0.9091, 0.3149, 0.7273, 0.3149, 0.6364, 0.1575, 0.7273, 0.3149, 0.5455, 0.3149, 0.4545, 0.1575, 0.5455, 0.3149, 0.3636, 0.3149, 0.1818, 0.3149, 0.3636, 0.3149, 0.2727, 0.4724, 0.0, 0.3149, 0.1818, 0.3149, 0.09091, 0.4724, 0.7273, 0.3149, 0.9091, 0.3149, 0.8182, 0.4724, 0.5455, 0.3149, 0.7273, 0.3149, 0.6364, 0.4724, 0.3636, 0.3149, 0.5455, 0.3149, 0.4545, 0.4724])
me_icosphere_001.materials.append(mat_leaflight)
me_icosphere_001.update()
me_icosphere_002 = bpy.data.meshes.new('Icosphere.002')
me_icosphere_002.from_pydata([(0.0, 0.0, -0.9481), (0.6861, -0.4985, -0.424), (-0.2621, -0.8065, -0.424), (-0.848, 0.0, -0.424), (-0.2621, 0.8065, -0.424), (0.6861, 0.4985, -0.424), (0.2621, -0.8065, 0.424), (-0.6861, -0.4985, 0.424), (-0.6861, 0.4985, 0.424), (0.2621, 0.8065, 0.424), (0.848, 0.0, 0.424), (0.0, 0.0, 0.9481)], [], [(0, 1, 2), (1, 0, 5), (0, 2, 3), (0, 3, 4), (0, 4, 5), (1, 5, 10), (2, 1, 6), (3, 2, 7), (4, 3, 8), (5, 4, 9), (1, 10, 6), (2, 6, 7), (3, 7, 8), (4, 8, 9), (5, 9, 10), (6, 10, 11), (7, 6, 11), (8, 7, 11), (9, 8, 11), (10, 9, 11)])
_uv = me_icosphere_002.uv_layers.new(name='UVMap')
_uv.uv.foreach_set('vector', [0.1818, 0.0, 0.2727, 0.1575, 0.09091, 0.1575, 0.2727, 0.1575, 0.3636, 0.0, 0.4545, 0.1575, 0.9091, 0.0, 1.0, 0.1575, 0.8182, 0.1575, 0.7273, 0.0, 0.8182, 0.1575, 0.6364, 0.1575, 0.5455, 0.0, 0.6364, 0.1575, 0.4545, 0.1575, 0.2727, 0.1575, 0.4545, 0.1575, 0.3636, 0.3149, 0.09091, 0.1575, 0.2727, 0.1575, 0.1818, 0.3149, 0.8182, 0.1575, 1.0, 0.1575, 0.9091, 0.3149, 0.6364, 0.1575, 0.8182, 0.1575, 0.7273, 0.3149, 0.4545, 0.1575, 0.6364, 0.1575, 0.5455, 0.3149, 0.2727, 0.1575, 0.3636, 0.3149, 0.1818, 0.3149, 0.09091, 0.1575, 0.1818, 0.3149, 0.0, 0.3149, 0.8182, 0.1575, 0.9091, 0.3149, 0.7273, 0.3149, 0.6364, 0.1575, 0.7273, 0.3149, 0.5455, 0.3149, 0.4545, 0.1575, 0.5455, 0.3149, 0.3636, 0.3149, 0.1818, 0.3149, 0.3636, 0.3149, 0.2727, 0.4724, 0.0, 0.3149, 0.1818, 0.3149, 0.09091, 0.4724, 0.7273, 0.3149, 0.9091, 0.3149, 0.8182, 0.4724, 0.5455, 0.3149, 0.7273, 0.3149, 0.6364, 0.4724, 0.3636, 0.3149, 0.5455, 0.3149, 0.4545, 0.4724])
me_icosphere_002.materials.append(mat_leafdarker)
me_icosphere_002.update()
me_icosphere_003 = bpy.data.meshes.new('Icosphere.003')
me_icosphere_003.from_pydata([(0.0, 0.0, -1.109), (0.8022, -0.5828, -0.4958), (-0.3064, -0.9431, -0.4958), (-0.9916, 0.0, -0.4958), (-0.3064, 0.9431, -0.4958), (0.8022, 0.5828, -0.4958), (0.3064, -0.9431, 0.4958), (-0.8022, -0.5828, 0.4958), (-0.8022, 0.5828, 0.4958), (0.3064, 0.9431, 0.4958), (0.9916, 0.0, 0.4958), (0.0, 0.0, 1.109)], [], [(0, 1, 2), (1, 0, 5), (0, 2, 3), (0, 3, 4), (0, 4, 5), (1, 5, 10), (2, 1, 6), (3, 2, 7), (4, 3, 8), (5, 4, 9), (1, 10, 6), (2, 6, 7), (3, 7, 8), (4, 8, 9), (5, 9, 10), (6, 10, 11), (7, 6, 11), (8, 7, 11), (9, 8, 11), (10, 9, 11)])
_uv = me_icosphere_003.uv_layers.new(name='UVMap')
_uv.uv.foreach_set('vector', [0.1818, 0.0, 0.2727, 0.1575, 0.09091, 0.1575, 0.2727, 0.1575, 0.3636, 0.0, 0.4545, 0.1575, 0.9091, 0.0, 1.0, 0.1575, 0.8182, 0.1575, 0.7273, 0.0, 0.8182, 0.1575, 0.6364, 0.1575, 0.5455, 0.0, 0.6364, 0.1575, 0.4545, 0.1575, 0.2727, 0.1575, 0.4545, 0.1575, 0.3636, 0.3149, 0.09091, 0.1575, 0.2727, 0.1575, 0.1818, 0.3149, 0.8182, 0.1575, 1.0, 0.1575, 0.9091, 0.3149, 0.6364, 0.1575, 0.8182, 0.1575, 0.7273, 0.3149, 0.4545, 0.1575, 0.6364, 0.1575, 0.5455, 0.3149, 0.2727, 0.1575, 0.3636, 0.3149, 0.1818, 0.3149, 0.09091, 0.1575, 0.1818, 0.3149, 0.0, 0.3149, 0.8182, 0.1575, 0.9091, 0.3149, 0.7273, 0.3149, 0.6364, 0.1575, 0.7273, 0.3149, 0.5455, 0.3149, 0.4545, 0.1575, 0.5455, 0.3149, 0.3636, 0.3149, 0.1818, 0.3149, 0.3636, 0.3149, 0.2727, 0.4724, 0.0, 0.3149, 0.1818, 0.3149, 0.09091, 0.4724, 0.7273, 0.3149, 0.9091, 0.3149, 0.8182, 0.4724, 0.5455, 0.3149, 0.7273, 0.3149, 0.6364, 0.4724, 0.3636, 0.3149, 0.5455, 0.3149, 0.4545, 0.4724])
me_icosphere_003.materials.append(mat_leafdarker)
me_icosphere_003.update()
me_icosphere_004 = bpy.data.meshes.new('Icosphere.004')
me_icosphere_004.from_pydata([(0.0, 0.0, -1.109), (0.8022, -0.5828, -0.4958), (-0.3064, -0.9431, -0.4958), (-0.9916, 0.0, -0.4958), (-0.3064, 0.9431, -0.4958), (0.8022, 0.5828, -0.4958), (0.3064, -0.9431, 0.4958), (-0.8022, -0.5828, 0.4958), (-0.8022, 0.5828, 0.4958), (0.3064, 0.9431, 0.4958), (0.9916, 0.0, 0.4958), (0.0, 0.0, 1.109)], [], [(0, 1, 2), (1, 0, 5), (0, 2, 3), (0, 3, 4), (0, 4, 5), (1, 5, 10), (2, 1, 6), (3, 2, 7), (4, 3, 8), (5, 4, 9), (1, 10, 6), (2, 6, 7), (3, 7, 8), (4, 8, 9), (5, 9, 10), (6, 10, 11), (7, 6, 11), (8, 7, 11), (9, 8, 11), (10, 9, 11)])
_uv = me_icosphere_004.uv_layers.new(name='UVMap')
_uv.uv.foreach_set('vector', [0.1818, 0.0, 0.2727, 0.1575, 0.09091, 0.1575, 0.2727, 0.1575, 0.3636, 0.0, 0.4545, 0.1575, 0.9091, 0.0, 1.0, 0.1575, 0.8182, 0.1575, 0.7273, 0.0, 0.8182, 0.1575, 0.6364, 0.1575, 0.5455, 0.0, 0.6364, 0.1575, 0.4545, 0.1575, 0.2727, 0.1575, 0.4545, 0.1575, 0.3636, 0.3149, 0.09091, 0.1575, 0.2727, 0.1575, 0.1818, 0.3149, 0.8182, 0.1575, 1.0, 0.1575, 0.9091, 0.3149, 0.6364, 0.1575, 0.8182, 0.1575, 0.7273, 0.3149, 0.4545, 0.1575, 0.6364, 0.1575, 0.5455, 0.3149, 0.2727, 0.1575, 0.3636, 0.3149, 0.1818, 0.3149, 0.09091, 0.1575, 0.1818, 0.3149, 0.0, 0.3149, 0.8182, 0.1575, 0.9091, 0.3149, 0.7273, 0.3149, 0.6364, 0.1575, 0.7273, 0.3149, 0.5455, 0.3149, 0.4545, 0.1575, 0.5455, 0.3149, 0.3636, 0.3149, 0.1818, 0.3149, 0.3636, 0.3149, 0.2727, 0.4724, 0.0, 0.3149, 0.1818, 0.3149, 0.09091, 0.4724, 0.7273, 0.3149, 0.9091, 0.3149, 0.8182, 0.4724, 0.5455, 0.3149, 0.7273, 0.3149, 0.6364, 0.4724, 0.3636, 0.3149, 0.5455, 0.3149, 0.4545, 0.4724])
me_icosphere_004.materials.append(mat_leafdarker)
me_icosphere_004.update()
me_icosphere_005 = bpy.data.meshes.new('Icosphere.005')
me_icosphere_005.from_pydata([(0.0, 0.0, -0.7583), (0.5487, -0.3987, -0.3391), (-0.2096, -0.6451, -0.3391), (-0.6783, 0.0, -0.3391), (-0.2096, 0.6451, -0.3391), (0.5487, 0.3987, -0.3391), (0.2096, -0.6451, 0.3391), (-0.5487, -0.3987, 0.3391), (-0.5487, 0.3987, 0.3391), (0.2096, 0.6451, 0.3391), (0.6783, 0.0, 0.3391), (0.0, 0.0, 0.7583)], [], [(0, 1, 2), (1, 0, 5), (0, 2, 3), (0, 3, 4), (0, 4, 5), (1, 5, 10), (2, 1, 6), (3, 2, 7), (4, 3, 8), (5, 4, 9), (1, 10, 6), (2, 6, 7), (3, 7, 8), (4, 8, 9), (5, 9, 10), (6, 10, 11), (7, 6, 11), (8, 7, 11), (9, 8, 11), (10, 9, 11)])
_uv = me_icosphere_005.uv_layers.new(name='UVMap')
_uv.uv.foreach_set('vector', [0.1818, 0.0, 0.2727, 0.1575, 0.09091, 0.1575, 0.2727, 0.1575, 0.3636, 0.0, 0.4545, 0.1575, 0.9091, 0.0, 1.0, 0.1575, 0.8182, 0.1575, 0.7273, 0.0, 0.8182, 0.1575, 0.6364, 0.1575, 0.5455, 0.0, 0.6364, 0.1575, 0.4545, 0.1575, 0.2727, 0.1575, 0.4545, 0.1575, 0.3636, 0.3149, 0.09091, 0.1575, 0.2727, 0.1575, 0.1818, 0.3149, 0.8182, 0.1575, 1.0, 0.1575, 0.9091, 0.3149, 0.6364, 0.1575, 0.8182, 0.1575, 0.7273, 0.3149, 0.4545, 0.1575, 0.6364, 0.1575, 0.5455, 0.3149, 0.2727, 0.1575, 0.3636, 0.3149, 0.1818, 0.3149, 0.09091, 0.1575, 0.1818, 0.3149, 0.0, 0.3149, 0.8182, 0.1575, 0.9091, 0.3149, 0.7273, 0.3149, 0.6364, 0.1575, 0.7273, 0.3149, 0.5455, 0.3149, 0.4545, 0.1575, 0.5455, 0.3149, 0.3636, 0.3149, 0.1818, 0.3149, 0.3636, 0.3149, 0.2727, 0.4724, 0.0, 0.3149, 0.1818, 0.3149, 0.09091, 0.4724, 0.7273, 0.3149, 0.9091, 0.3149, 0.8182, 0.4724, 0.5455, 0.3149, 0.7273, 0.3149, 0.6364, 0.4724, 0.3636, 0.3149, 0.5455, 0.3149, 0.4545, 0.4724])
me_icosphere_005.materials.append(mat_leaflight)
me_icosphere_005.update()

# ---- objects
ob_cube = bpy.data.objects.new('Cube', me_cube)
ob_icosphere_001 = bpy.data.objects.new('Icosphere.001', me_icosphere_001)
ob_icosphere_002 = bpy.data.objects.new('Icosphere.002', me_icosphere_002)
ob_icosphere_003 = bpy.data.objects.new('Icosphere.003', me_icosphere_003)
ob_icosphere_004 = bpy.data.objects.new('Icosphere.004', me_icosphere_004)
ob_icosphere_005 = bpy.data.objects.new('Icosphere.005', me_icosphere_005)

# ---- transforms, parenting, visibility, modifiers, constraints
ob_cube.location = (0.0, 0.0, 0.0)
ob_cube.lock_rotations_4d = False
ob_cube.empty_display_type = 'ARROWS'
ob_cube.lineart.crease_threshold = 0.0
ob_icosphere_001.parent = ob_cube
ob_icosphere_001.location = (1.426, -0.6411, 3.899)
ob_icosphere_002.parent = ob_cube
ob_icosphere_002.location = (1.426, 1.327, 3.221)
ob_icosphere_002.rotation_euler = (-0.6867, -1.408e-16, 5.033e-17)
ob_icosphere_003.parent = ob_cube
ob_icosphere_003.location = (-1.034, -0.6411, 4.284)
ob_icosphere_004.parent = ob_cube
ob_icosphere_004.location = (-0.8192, -1.267, 2.637)
ob_icosphere_005.parent = ob_cube
ob_icosphere_005.location = (-2.55, -0.6411, 3.792)
ob_icosphere_005.rotation_euler = (0.2306, -0.3812, -0.182)

# ---- collection membership
col_collection.objects.link(ob_cube)
col_collection.objects.link(ob_icosphere_001)
col_collection.objects.link(ob_icosphere_002)
col_collection.objects.link(ob_icosphere_003)
col_collection.objects.link(ob_icosphere_004)
col_collection.objects.link(ob_icosphere_005)

# ---- scene / render settings (as saved in the file)
scene.frame_start = 1; scene.frame_end = 250; scene.frame_set(1)
scene.render.engine = 'BLENDER_EEVEE_NEXT'
bpy.context.view_layer.update()

# ---- added for rendering (the .blend has no active camera and no usable light): camera, sun
cam_auto = bpy.data.cameras.new('AutoCamera')
cam_auto.lens = 50.0
cam_auto.sensor_width = 36.0
cam_auto.clip_end = 1000.0
ob_auto_camera = bpy.data.objects.new('AutoCamera', cam_auto)
scene.collection.objects.link(ob_auto_camera)
ob_auto_camera.location = (7.92418, -10.0921, 9.53864)
ob_auto_camera.rotation_euler = (1.09748, -7.21219e-08, 0.694738)
scene.camera = ob_auto_camera
light_auto_sun = bpy.data.lights.new('AutoSun', 'SUN')
light_auto_sun.energy = 3.0
light_auto_sun.angle = 0.0523599
ob_auto_sun = bpy.data.objects.new('AutoSun', light_auto_sun)
scene.collection.objects.link(ob_auto_sun)
ob_auto_sun.rotation_euler = (0.872665, 0.174533, 0.523599)
bpy.context.view_layer.update()
